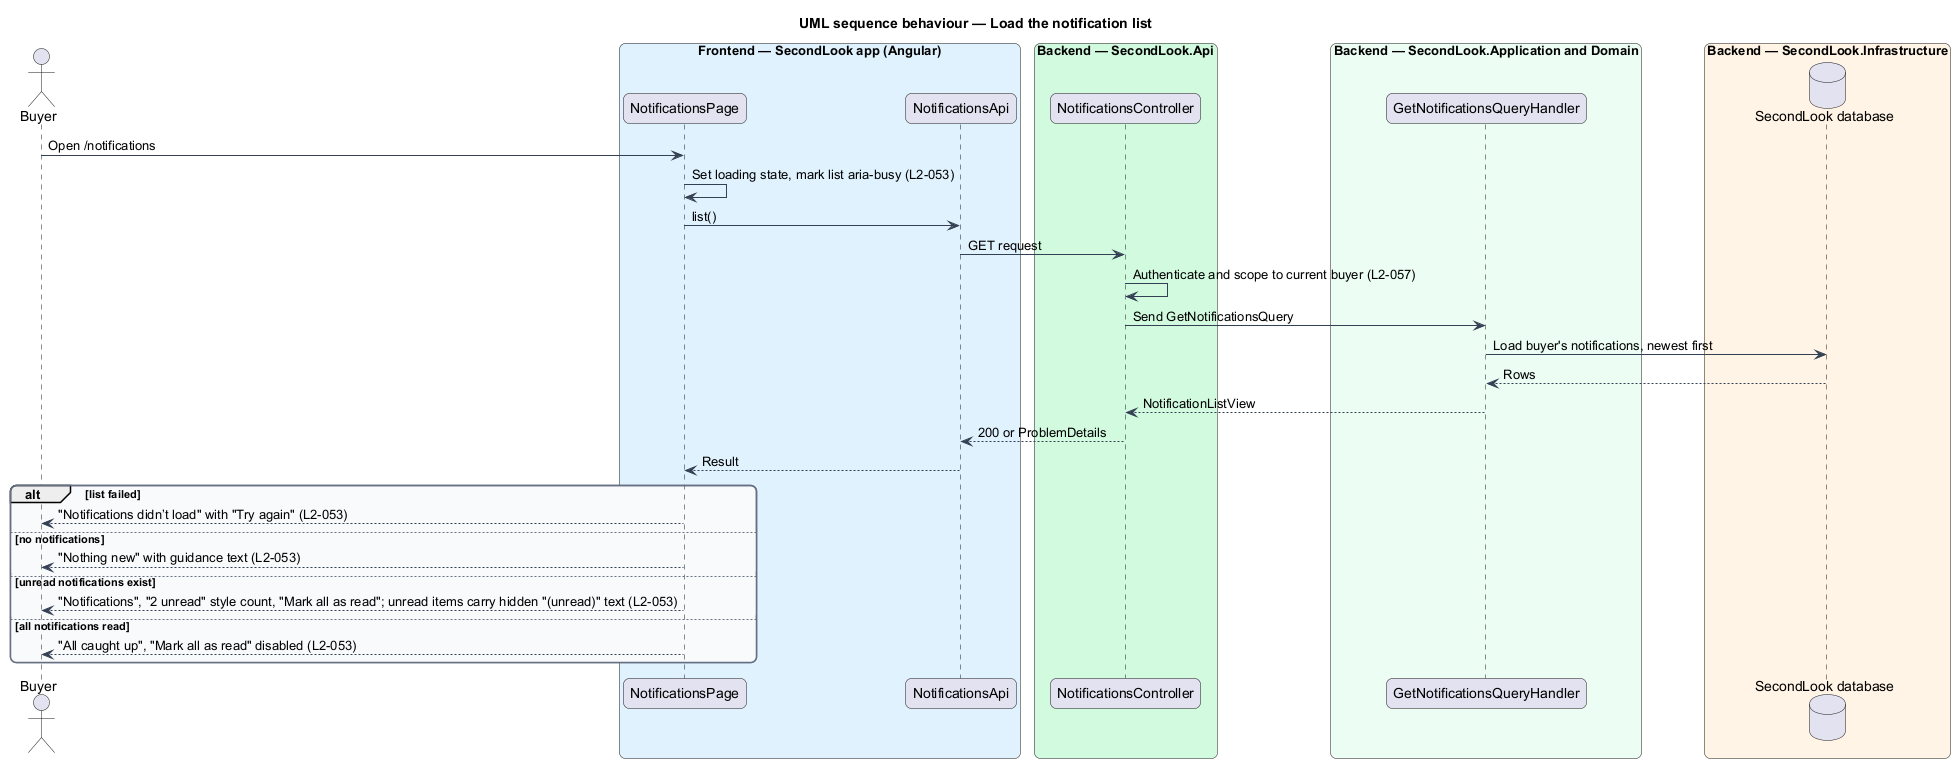

The diagram above was rendered by PlantUML. Its source (embedded in the PNG):
@startuml
title UML sequence behaviour — Load the notification list
skinparam backgroundColor #FFFFFF
skinparam shadowing false
skinparam roundcorner 12
skinparam defaultFontName Arial
skinparam ArrowColor #344054
skinparam rectangle {
  BorderColor #344054
  FontColor #101828
}
skinparam package {
  BorderColor #667085
  FontColor #101828
  BackgroundColor #F9FAFB
}
actor "Buyer" as actor
box "Frontend — SecondLook app (Angular)" #E0F2FE
  participant "NotificationsPage" as page
  participant "NotificationsApi" as client
end box
box "Backend — SecondLook.Api" #D1FADF
  participant "NotificationsController" as controller
end box
box "Backend — SecondLook.Application and Domain" #ECFDF3
  participant "GetNotificationsQueryHandler" as handler
end box
box "Backend — SecondLook.Infrastructure" #FFF4E5
  database "SecondLook database" as db
end box
actor -> page : Open /notifications
page -> page : Set loading state, mark list aria-busy (L2-053)
page -> client : list()
client -> controller : GET request
controller -> controller : Authenticate and scope to current buyer (L2-057)
controller -> handler : Send GetNotificationsQuery
handler -> db : Load buyer's notifications, newest first
db --> handler : Rows
handler --> controller : NotificationListView
controller --> client : 200 or ProblemDetails
client --> page : Result
alt list failed
  page --> actor : "Notifications didn’t load" with "Try again" (L2-053)
else no notifications
  page --> actor : "Nothing new" with guidance text (L2-053)
else unread notifications exist
  page --> actor : "Notifications", "2 unread" style count, "Mark all as read"; unread items carry hidden "(unread)" text (L2-053)
else all notifications read
  page --> actor : "All caught up", "Mark all as read" disabled (L2-053)
end
@enduml